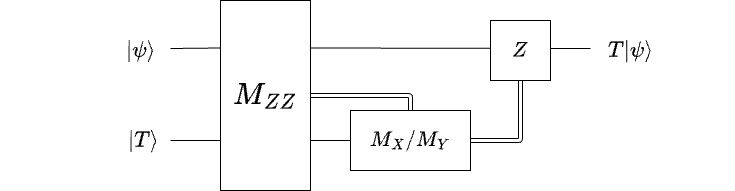

The diagram above was exported from draw.io. Its source (the exported page's mxGraphModel, read from the mxfile embedded in the PNG):
<mxGraphModel dx="1558" dy="692" grid="1" gridSize="10" guides="1" tooltips="1" connect="1" arrows="1" fold="1" page="1" pageScale="1" pageWidth="850" pageHeight="1100" math="1" shadow="0">
  <root>
    <mxCell id="0" />
    <mxCell id="1" parent="0" />
    <mxCell id="0tAOI183uXPbrnoUJOeY-16" value="" style="endArrow=none;html=1;rounded=1;strokeColor=default;align=center;verticalAlign=middle;fontFamily=Helvetica;fontSize=11;fontColor=default;labelBackgroundColor=default;edgeStyle=none;entryX=0;entryY=0.5;entryDx=0;entryDy=0;" edge="1" parent="1" target="0tAOI183uXPbrnoUJOeY-11">
      <mxGeometry width="50" height="50" relative="1" as="geometry">
        <mxPoint x="160" y="330" as="sourcePoint" />
        <mxPoint x="580" y="330" as="targetPoint" />
      </mxGeometry>
    </mxCell>
    <mxCell id="0tAOI183uXPbrnoUJOeY-6" value="&lt;span style=&quot;font-family: SFMono-Regular, Consolas, &amp;quot;Liberation Mono&amp;quot;, Menlo, monospace; text-align: left; text-wrap-mode: wrap; background-color: rgb(246, 248, 250);&quot;&gt;&lt;font style=&quot;font-size: 18px; color: rgb(0, 0, 0);&quot;&gt;$$|\psi\rangle$$&lt;/font&gt;&lt;/span&gt;" style="text;html=1;align=center;verticalAlign=middle;resizable=0;points=[];autosize=1;strokeColor=none;fillColor=none;fontFamily=Helvetica;fontSize=11;fontColor=default;labelBackgroundColor=default;" vertex="1" parent="1">
      <mxGeometry x="30" y="220" width="200" height="40" as="geometry" />
    </mxCell>
    <mxCell id="0tAOI183uXPbrnoUJOeY-2" style="edgeStyle=none;html=1;exitX=0;exitY=0.25;exitDx=0;exitDy=0;endArrow=none;endFill=0;" edge="1" parent="1" source="0tAOI183uXPbrnoUJOeY-1">
      <mxGeometry relative="1" as="geometry">
        <mxPoint x="160" y="238" as="targetPoint" />
      </mxGeometry>
    </mxCell>
    <mxCell id="0tAOI183uXPbrnoUJOeY-13" style="edgeStyle=orthogonalEdgeStyle;shape=link;rounded=1;html=1;exitX=1;exitY=0.5;exitDx=0;exitDy=0;entryX=0.5;entryY=0;entryDx=0;entryDy=0;strokeColor=default;align=center;verticalAlign=middle;fontFamily=Helvetica;fontSize=11;fontColor=default;labelBackgroundColor=default;endArrow=none;endFill=0;" edge="1" parent="1" source="0tAOI183uXPbrnoUJOeY-1" target="0tAOI183uXPbrnoUJOeY-11">
      <mxGeometry relative="1" as="geometry" />
    </mxCell>
    <mxCell id="0tAOI183uXPbrnoUJOeY-15" style="edgeStyle=none;shape=connector;rounded=1;html=1;exitX=1;exitY=0.25;exitDx=0;exitDy=0;strokeColor=default;align=center;verticalAlign=middle;fontFamily=Helvetica;fontSize=11;fontColor=default;labelBackgroundColor=default;endArrow=none;endFill=0;" edge="1" parent="1" source="0tAOI183uXPbrnoUJOeY-1">
      <mxGeometry relative="1" as="geometry">
        <mxPoint x="580" y="238" as="targetPoint" />
      </mxGeometry>
    </mxCell>
    <mxCell id="0tAOI183uXPbrnoUJOeY-1" value="&lt;span style=&quot;font-size: 26px;&quot;&gt;$$M_{ZZ}$$&lt;/span&gt;" style="rounded=0;whiteSpace=wrap;html=1;" vertex="1" parent="1">
      <mxGeometry x="210" y="190" width="90" height="190" as="geometry" />
    </mxCell>
    <mxCell id="0tAOI183uXPbrnoUJOeY-7" value="&lt;span style=&quot;font-family: SFMono-Regular, Consolas, &amp;quot;Liberation Mono&amp;quot;, Menlo, monospace; text-wrap-mode: wrap; background-color: rgb(246, 248, 250);&quot;&gt;&lt;font style=&quot;font-size: 18px; color: rgb(0, 0, 0);&quot;&gt;$$|T\rangle$$&lt;/font&gt;&lt;/span&gt;" style="text;html=1;align=right;verticalAlign=middle;resizable=0;points=[];autosize=1;strokeColor=none;fillColor=none;fontFamily=Helvetica;fontSize=11;fontColor=default;labelBackgroundColor=default;" vertex="1" parent="1">
      <mxGeometry x="-10" y="310" width="160" height="40" as="geometry" />
    </mxCell>
    <mxCell id="0tAOI183uXPbrnoUJOeY-18" style="edgeStyle=orthogonalEdgeStyle;shape=link;rounded=1;html=1;exitX=1;exitY=0.5;exitDx=0;exitDy=0;entryX=0.5;entryY=1;entryDx=0;entryDy=0;strokeColor=default;align=center;verticalAlign=middle;fontFamily=Helvetica;fontSize=11;fontColor=default;labelBackgroundColor=default;endArrow=none;endFill=0;" edge="1" parent="1" source="0tAOI183uXPbrnoUJOeY-11" target="0tAOI183uXPbrnoUJOeY-17">
      <mxGeometry relative="1" as="geometry" />
    </mxCell>
    <mxCell id="0tAOI183uXPbrnoUJOeY-11" value="&lt;font style=&quot;font-size: 18px;&quot;&gt;$$M_X / M_Y$$&lt;/font&gt;" style="rounded=0;whiteSpace=wrap;html=1;fontFamily=Helvetica;fontSize=11;fontColor=default;labelBackgroundColor=default;" vertex="1" parent="1">
      <mxGeometry x="340" y="300" width="120" height="60" as="geometry" />
    </mxCell>
    <mxCell id="0tAOI183uXPbrnoUJOeY-17" value="&lt;font style=&quot;font-size: 18px;&quot;&gt;$$Z$$&lt;/font&gt;" style="whiteSpace=wrap;html=1;aspect=fixed;fontFamily=Helvetica;fontSize=11;fontColor=default;labelBackgroundColor=default;" vertex="1" parent="1">
      <mxGeometry x="480" y="210" width="60" height="60" as="geometry" />
    </mxCell>
    <mxCell id="0tAOI183uXPbrnoUJOeY-19" value="&lt;span style=&quot;font-family: SFMono-Regular, Consolas, &amp;quot;Liberation Mono&amp;quot;, Menlo, monospace; text-align: left; text-wrap-mode: wrap; background-color: rgb(246, 248, 250);&quot;&gt;&lt;font style=&quot;font-size: 18px; color: rgb(0, 0, 0);&quot;&gt;$$T|\psi\rangle$$&lt;/font&gt;&lt;/span&gt;" style="text;html=1;align=center;verticalAlign=middle;resizable=0;points=[];autosize=1;strokeColor=none;fillColor=none;fontFamily=Helvetica;fontSize=11;fontColor=default;labelBackgroundColor=default;" vertex="1" parent="1">
      <mxGeometry x="515" y="220" width="210" height="40" as="geometry" />
    </mxCell>
  </root>
</mxGraphModel>